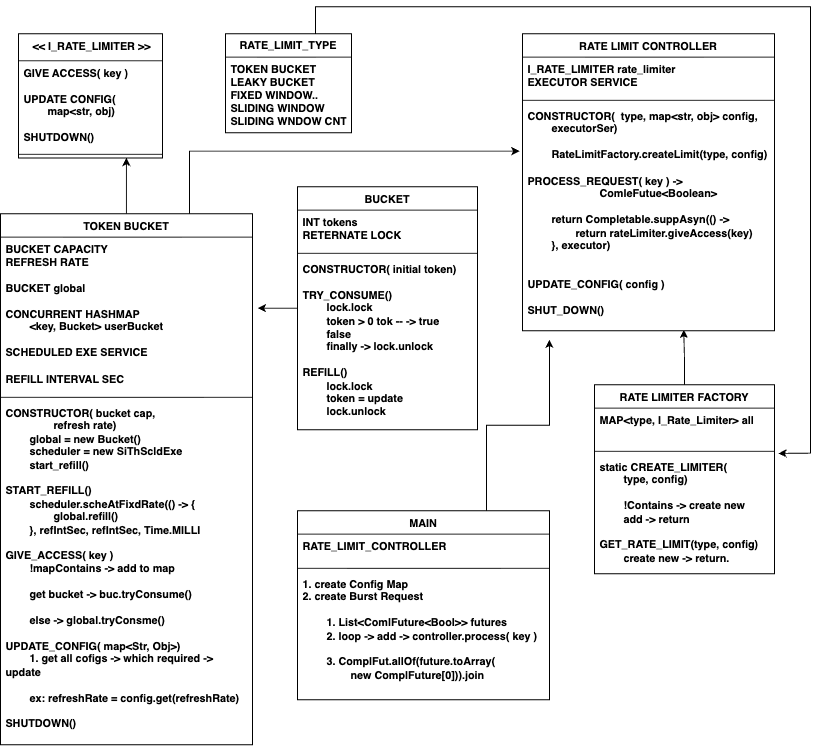

The diagram above was exported from draw.io. Its source (the exported page's mxGraphModel, read from the mxfile embedded in the PNG):
<mxGraphModel dx="2056" dy="1449" grid="1" gridSize="10" guides="1" tooltips="1" connect="1" arrows="1" fold="1" page="0" pageScale="1" pageWidth="850" pageHeight="1100" math="0" shadow="0">
  <root>
    <mxCell id="0" />
    <mxCell id="1" parent="0" />
    <mxCell id="zEFm7wtlbqMrAMXYhXrt-59" value="" style="text;strokeColor=none;fillColor=none;align=left;verticalAlign=middle;spacingTop=-1;spacingLeft=4;spacingRight=4;rotatable=0;labelPosition=right;points=[];portConstraint=eastwest;" vertex="1" parent="1">
      <mxGeometry x="280" y="220" width="20" height="14" as="geometry" />
    </mxCell>
    <mxCell id="zEFm7wtlbqMrAMXYhXrt-60" value="&amp;nbsp;&amp;lt;&amp;lt; I_RATE_LIMITER &amp;gt;&amp;gt;" style="swimlane;fontStyle=1;align=center;verticalAlign=top;childLayout=stackLayout;horizontal=1;startSize=30;horizontalStack=0;resizeParent=1;resizeParentMax=0;resizeLast=0;collapsible=1;marginBottom=0;whiteSpace=wrap;html=1;" vertex="1" parent="1">
      <mxGeometry x="-280" y="10" width="160" height="138" as="geometry" />
    </mxCell>
    <mxCell id="zEFm7wtlbqMrAMXYhXrt-61" value="&lt;b&gt;GIVE ACCESS( key )&lt;br&gt;&lt;br&gt;UPDATE CONFIG(&lt;br&gt;&lt;span style=&quot;white-space: pre;&quot;&gt;&#09;&lt;/span&gt;map&amp;lt;str, obj)&lt;br&gt;&lt;br&gt;SHUTDOWN()&lt;/b&gt;" style="text;strokeColor=none;fillColor=none;align=left;verticalAlign=top;spacingLeft=4;spacingRight=4;overflow=hidden;rotatable=0;points=[[0,0.5],[1,0.5]];portConstraint=eastwest;whiteSpace=wrap;html=1;" vertex="1" parent="zEFm7wtlbqMrAMXYhXrt-60">
      <mxGeometry y="30" width="160" height="100" as="geometry" />
    </mxCell>
    <mxCell id="zEFm7wtlbqMrAMXYhXrt-62" value="" style="line;strokeWidth=1;fillColor=none;align=left;verticalAlign=middle;spacingTop=-1;spacingLeft=3;spacingRight=3;rotatable=0;labelPosition=right;points=[];portConstraint=eastwest;strokeColor=inherit;" vertex="1" parent="zEFm7wtlbqMrAMXYhXrt-60">
      <mxGeometry y="130" width="160" height="8" as="geometry" />
    </mxCell>
    <mxCell id="zEFm7wtlbqMrAMXYhXrt-91" style="edgeStyle=orthogonalEdgeStyle;rounded=0;orthogonalLoop=1;jettySize=auto;html=1;entryX=0.75;entryY=1;entryDx=0;entryDy=0;" edge="1" parent="1" source="zEFm7wtlbqMrAMXYhXrt-67" target="zEFm7wtlbqMrAMXYhXrt-60">
      <mxGeometry relative="1" as="geometry" />
    </mxCell>
    <mxCell id="zEFm7wtlbqMrAMXYhXrt-95" style="edgeStyle=orthogonalEdgeStyle;rounded=0;orthogonalLoop=1;jettySize=auto;html=1;exitX=0.75;exitY=0;exitDx=0;exitDy=0;entryX=-0.012;entryY=0.208;entryDx=0;entryDy=0;entryPerimeter=0;" edge="1" parent="1" source="zEFm7wtlbqMrAMXYhXrt-67" target="zEFm7wtlbqMrAMXYhXrt-82">
      <mxGeometry relative="1" as="geometry" />
    </mxCell>
    <mxCell id="zEFm7wtlbqMrAMXYhXrt-67" value="TOKEN BUCKET" style="swimlane;fontStyle=1;align=center;verticalAlign=top;childLayout=stackLayout;horizontal=1;startSize=26;horizontalStack=0;resizeParent=1;resizeParentMax=0;resizeLast=0;collapsible=1;marginBottom=0;whiteSpace=wrap;html=1;" vertex="1" parent="1">
      <mxGeometry x="-300" y="210" width="280" height="590" as="geometry" />
    </mxCell>
    <mxCell id="zEFm7wtlbqMrAMXYhXrt-68" value="&lt;b&gt;BUCKET CAPACITY&lt;br&gt;REFRESH RATE&lt;br&gt;&lt;br&gt;BUCKET global&lt;br&gt;&lt;br&gt;CONCURRENT HASHMAP&lt;br&gt;&lt;span style=&quot;white-space: pre;&quot;&gt;&#09;&lt;/span&gt;&amp;lt;key, Bucket&amp;gt; userBucket&lt;br&gt;&lt;br&gt;SCHEDULED EXE SERVICE&lt;br&gt;&lt;br&gt;REFILL INTERVAL SEC&lt;/b&gt;" style="text;strokeColor=none;fillColor=none;align=left;verticalAlign=top;spacingLeft=4;spacingRight=4;overflow=hidden;rotatable=0;points=[[0,0.5],[1,0.5]];portConstraint=eastwest;whiteSpace=wrap;html=1;" vertex="1" parent="zEFm7wtlbqMrAMXYhXrt-67">
      <mxGeometry y="26" width="280" height="174" as="geometry" />
    </mxCell>
    <mxCell id="zEFm7wtlbqMrAMXYhXrt-69" value="" style="line;strokeWidth=1;fillColor=none;align=left;verticalAlign=middle;spacingTop=-1;spacingLeft=3;spacingRight=3;rotatable=0;labelPosition=right;points=[];portConstraint=eastwest;strokeColor=inherit;" vertex="1" parent="zEFm7wtlbqMrAMXYhXrt-67">
      <mxGeometry y="200" width="280" height="8" as="geometry" />
    </mxCell>
    <mxCell id="zEFm7wtlbqMrAMXYhXrt-70" value="&lt;b&gt;CONSTRUCTOR( bucket cap, &lt;br&gt;&lt;span style=&quot;white-space: pre;&quot;&gt;&#09;&lt;/span&gt;&lt;span style=&quot;white-space: pre;&quot;&gt;&#09;&lt;/span&gt;refresh rate)&lt;br&gt;&lt;span style=&quot;white-space: pre;&quot;&gt;&#09;&lt;/span&gt;global = new Bucket()&lt;br&gt;&lt;span style=&quot;white-space: pre;&quot;&gt;&#09;&lt;/span&gt;scheduler = new SiThScldExe&lt;br&gt;&lt;span style=&quot;white-space: pre;&quot;&gt;&#09;&lt;/span&gt;start_refill()&lt;br&gt;&lt;br&gt;START_REFILL()&lt;br&gt;&lt;span style=&quot;white-space: pre;&quot;&gt;&#09;&lt;/span&gt;scheduler.scheAtFixdRate(() -&amp;gt; {&lt;br&gt;&lt;span style=&quot;white-space: pre;&quot;&gt;&#09;&lt;span style=&quot;white-space: pre;&quot;&gt;&#09;&lt;/span&gt;&lt;/span&gt;global.refill()&lt;br&gt;&lt;span style=&quot;white-space: pre;&quot;&gt;&#09;&lt;/span&gt;}, refIntSec, refIntSec, Time.MILLI&lt;br&gt;&lt;br&gt;GIVE_ACCESS( key )&lt;br&gt;&lt;span style=&quot;white-space: pre;&quot;&gt;&#09;&lt;/span&gt;!mapContains -&amp;gt; add to map&lt;br&gt;&lt;span style=&quot;white-space: pre;&quot;&gt;&#09;&lt;/span&gt;&lt;br&gt;&lt;span style=&quot;white-space: pre;&quot;&gt;&#09;&lt;/span&gt;get bucket -&amp;gt; buc.tryConsume()&lt;br&gt;&lt;span style=&quot;white-space: pre;&quot;&gt;&#09;&lt;/span&gt;&lt;br&gt;&lt;span style=&quot;white-space: pre;&quot;&gt;&#09;&lt;/span&gt;else -&amp;gt; global.tryConsme()&lt;br&gt;&lt;br&gt;UPDATE_CONFIG( map&amp;lt;Str, Obj&amp;gt;)&lt;br&gt;&lt;span style=&quot;white-space: pre;&quot;&gt;&#09;&lt;/span&gt;1. get all cofigs -&amp;gt; which required -&amp;gt; update&lt;br&gt;&lt;span style=&quot;white-space: pre;&quot;&gt;&#09;&lt;/span&gt;&lt;br&gt;&lt;span style=&quot;white-space: pre;&quot;&gt;&#09;&lt;/span&gt;ex: refreshRate = config.get(refreshRate)&lt;br&gt;&lt;br&gt;SHUTDOWN()&lt;/b&gt;" style="text;strokeColor=none;fillColor=none;align=left;verticalAlign=top;spacingLeft=4;spacingRight=4;overflow=hidden;rotatable=0;points=[[0,0.5],[1,0.5]];portConstraint=eastwest;whiteSpace=wrap;html=1;" vertex="1" parent="zEFm7wtlbqMrAMXYhXrt-67">
      <mxGeometry y="208" width="280" height="382" as="geometry" />
    </mxCell>
    <mxCell id="zEFm7wtlbqMrAMXYhXrt-92" style="edgeStyle=orthogonalEdgeStyle;rounded=0;orthogonalLoop=1;jettySize=auto;html=1;entryX=1.021;entryY=0.454;entryDx=0;entryDy=0;entryPerimeter=0;" edge="1" parent="1" source="zEFm7wtlbqMrAMXYhXrt-71" target="zEFm7wtlbqMrAMXYhXrt-68">
      <mxGeometry relative="1" as="geometry" />
    </mxCell>
    <mxCell id="zEFm7wtlbqMrAMXYhXrt-71" value="BUCKET" style="swimlane;fontStyle=1;align=center;verticalAlign=top;childLayout=stackLayout;horizontal=1;startSize=26;horizontalStack=0;resizeParent=1;resizeParentMax=0;resizeLast=0;collapsible=1;marginBottom=0;whiteSpace=wrap;html=1;" vertex="1" parent="1">
      <mxGeometry x="30" y="180" width="200" height="270" as="geometry" />
    </mxCell>
    <mxCell id="zEFm7wtlbqMrAMXYhXrt-72" value="&lt;b&gt;INT tokens&lt;br&gt;RETERNATE LOCK&lt;br&gt;&lt;/b&gt;" style="text;strokeColor=none;fillColor=none;align=left;verticalAlign=top;spacingLeft=4;spacingRight=4;overflow=hidden;rotatable=0;points=[[0,0.5],[1,0.5]];portConstraint=eastwest;whiteSpace=wrap;html=1;" vertex="1" parent="zEFm7wtlbqMrAMXYhXrt-71">
      <mxGeometry y="26" width="200" height="44" as="geometry" />
    </mxCell>
    <mxCell id="zEFm7wtlbqMrAMXYhXrt-73" value="" style="line;strokeWidth=1;fillColor=none;align=left;verticalAlign=middle;spacingTop=-1;spacingLeft=3;spacingRight=3;rotatable=0;labelPosition=right;points=[];portConstraint=eastwest;strokeColor=inherit;" vertex="1" parent="zEFm7wtlbqMrAMXYhXrt-71">
      <mxGeometry y="70" width="200" height="8" as="geometry" />
    </mxCell>
    <mxCell id="zEFm7wtlbqMrAMXYhXrt-74" value="&lt;b&gt;CONSTRUCTOR( initial token)&lt;br&gt;&lt;br&gt;TRY_CONSUME()&lt;br&gt;&lt;span style=&quot;white-space: pre;&quot;&gt;&#09;&lt;/span&gt;lock.lock&lt;br&gt;&lt;span style=&quot;white-space: pre;&quot;&gt;&#09;&lt;/span&gt;token &amp;gt; 0 tok -- -&amp;gt; true&lt;br&gt;&lt;span style=&quot;white-space: pre;&quot;&gt;&#09;&lt;/span&gt;false&lt;br&gt;&lt;span style=&quot;white-space: pre;&quot;&gt;&#09;&lt;/span&gt;finally -&amp;gt; lock.unlock&lt;br&gt;&lt;br&gt;REFILL()&lt;br&gt;&lt;span style=&quot;white-space: pre;&quot;&gt;&#09;&lt;/span&gt;lock.lock&lt;br&gt;&lt;span style=&quot;white-space: pre;&quot;&gt;&#09;&lt;/span&gt;token = update&lt;br&gt;&lt;span style=&quot;white-space: pre;&quot;&gt;&#09;&lt;/span&gt;lock.unlock&lt;br&gt;&lt;/b&gt;" style="text;strokeColor=none;fillColor=none;align=left;verticalAlign=top;spacingLeft=4;spacingRight=4;overflow=hidden;rotatable=0;points=[[0,0.5],[1,0.5]];portConstraint=eastwest;whiteSpace=wrap;html=1;" vertex="1" parent="zEFm7wtlbqMrAMXYhXrt-71">
      <mxGeometry y="78" width="200" height="192" as="geometry" />
    </mxCell>
    <mxCell id="zEFm7wtlbqMrAMXYhXrt-75" value="&lt;b&gt;RATE_LIMIT_TYPE&lt;/b&gt;" style="swimlane;fontStyle=0;childLayout=stackLayout;horizontal=1;startSize=26;fillColor=none;horizontalStack=0;resizeParent=1;resizeParentMax=0;resizeLast=0;collapsible=1;marginBottom=0;whiteSpace=wrap;html=1;" vertex="1" parent="1">
      <mxGeometry x="-50" y="10" width="140" height="110" as="geometry" />
    </mxCell>
    <mxCell id="zEFm7wtlbqMrAMXYhXrt-76" value="&lt;b&gt;TOKEN BUCKET&lt;br&gt;LEAKY BUCKET&lt;br&gt;FIXED WINDOW..&lt;br&gt;SLIDING WINDOW&lt;br&gt;SLIDING WNDOW CNT&lt;/b&gt;" style="text;strokeColor=none;fillColor=none;align=left;verticalAlign=top;spacingLeft=4;spacingRight=4;overflow=hidden;rotatable=0;points=[[0,0.5],[1,0.5]];portConstraint=eastwest;whiteSpace=wrap;html=1;" vertex="1" parent="zEFm7wtlbqMrAMXYhXrt-75">
      <mxGeometry y="26" width="140" height="84" as="geometry" />
    </mxCell>
    <mxCell id="zEFm7wtlbqMrAMXYhXrt-79" value="RATE LIMIT CONTROLLER" style="swimlane;fontStyle=1;align=center;verticalAlign=top;childLayout=stackLayout;horizontal=1;startSize=26;horizontalStack=0;resizeParent=1;resizeParentMax=0;resizeLast=0;collapsible=1;marginBottom=0;whiteSpace=wrap;html=1;" vertex="1" parent="1">
      <mxGeometry x="280" y="10" width="280" height="330" as="geometry" />
    </mxCell>
    <mxCell id="zEFm7wtlbqMrAMXYhXrt-80" value="&lt;b&gt;I_RATE_LIMITER rate_limiter&lt;br&gt;EXECUTOR SERVICE&lt;br&gt;&lt;/b&gt;" style="text;strokeColor=none;fillColor=none;align=left;verticalAlign=top;spacingLeft=4;spacingRight=4;overflow=hidden;rotatable=0;points=[[0,0.5],[1,0.5]];portConstraint=eastwest;whiteSpace=wrap;html=1;" vertex="1" parent="zEFm7wtlbqMrAMXYhXrt-79">
      <mxGeometry y="26" width="280" height="44" as="geometry" />
    </mxCell>
    <mxCell id="zEFm7wtlbqMrAMXYhXrt-81" value="" style="line;strokeWidth=1;fillColor=none;align=left;verticalAlign=middle;spacingTop=-1;spacingLeft=3;spacingRight=3;rotatable=0;labelPosition=right;points=[];portConstraint=eastwest;strokeColor=inherit;" vertex="1" parent="zEFm7wtlbqMrAMXYhXrt-79">
      <mxGeometry y="70" width="280" height="8" as="geometry" />
    </mxCell>
    <mxCell id="zEFm7wtlbqMrAMXYhXrt-82" value="&lt;b&gt;CONSTRUCTOR(&amp;nbsp; type, map&amp;lt;str, obj&amp;gt; config,&lt;br&gt;&lt;span style=&quot;white-space: pre;&quot;&gt;&#09;&lt;/span&gt;executorSer)&lt;br&gt;&lt;br&gt;&lt;span style=&quot;white-space: pre;&quot;&gt;&#09;&lt;/span&gt;RateLimitFactory.createLimit(type, config)&lt;br&gt;&lt;br&gt;PROCESS_REQUEST( key ) -&amp;gt; &lt;span style=&quot;white-space: pre;&quot;&gt;&#09;&lt;/span&gt;&lt;span style=&quot;white-space: pre;&quot;&gt;&#09;&lt;/span&gt;&lt;span style=&quot;white-space: pre;&quot;&gt;&#09;&lt;/span&gt;ComleFutue&amp;lt;Boolean&amp;gt;&lt;br&gt;&lt;span style=&quot;white-space: pre;&quot;&gt;&#09;&lt;/span&gt;&lt;br&gt;&lt;span style=&quot;white-space: pre;&quot;&gt;&#09;&lt;/span&gt;return Completable.suppAsyn(() -&amp;gt;&lt;br&gt;&lt;span style=&quot;white-space: pre;&quot;&gt;&#09;&lt;span style=&quot;white-space: pre;&quot;&gt;&#09;&lt;/span&gt;return &lt;/span&gt;rateLimiter.giveAccess(key)&lt;br&gt;&lt;span style=&quot;white-space: pre;&quot;&gt;&#09;&lt;/span&gt;}, executor)&lt;br&gt;&lt;br&gt;&lt;br&gt;UPDATE_CONFIG( config )&lt;br&gt;&lt;br&gt;SHUT_DOWN()&lt;br&gt;&lt;/b&gt;" style="text;strokeColor=none;fillColor=none;align=left;verticalAlign=top;spacingLeft=4;spacingRight=4;overflow=hidden;rotatable=0;points=[[0,0.5],[1,0.5]];portConstraint=eastwest;whiteSpace=wrap;html=1;" vertex="1" parent="zEFm7wtlbqMrAMXYhXrt-79">
      <mxGeometry y="78" width="280" height="252" as="geometry" />
    </mxCell>
    <mxCell id="zEFm7wtlbqMrAMXYhXrt-94" style="edgeStyle=orthogonalEdgeStyle;rounded=0;orthogonalLoop=1;jettySize=auto;html=1;exitX=0.75;exitY=0;exitDx=0;exitDy=0;" edge="1" parent="1" source="zEFm7wtlbqMrAMXYhXrt-83">
      <mxGeometry relative="1" as="geometry">
        <mxPoint x="310" y="350" as="targetPoint" />
      </mxGeometry>
    </mxCell>
    <mxCell id="zEFm7wtlbqMrAMXYhXrt-83" value="MAIN" style="swimlane;fontStyle=1;align=center;verticalAlign=top;childLayout=stackLayout;horizontal=1;startSize=26;horizontalStack=0;resizeParent=1;resizeParentMax=0;resizeLast=0;collapsible=1;marginBottom=0;whiteSpace=wrap;html=1;" vertex="1" parent="1">
      <mxGeometry x="30" y="540" width="280" height="210" as="geometry" />
    </mxCell>
    <mxCell id="zEFm7wtlbqMrAMXYhXrt-84" value="&lt;b&gt;RATE_LIMIT_CONTROLLER&lt;br&gt;&lt;/b&gt;" style="text;strokeColor=none;fillColor=none;align=left;verticalAlign=top;spacingLeft=4;spacingRight=4;overflow=hidden;rotatable=0;points=[[0,0.5],[1,0.5]];portConstraint=eastwest;whiteSpace=wrap;html=1;" vertex="1" parent="zEFm7wtlbqMrAMXYhXrt-83">
      <mxGeometry y="26" width="280" height="34" as="geometry" />
    </mxCell>
    <mxCell id="zEFm7wtlbqMrAMXYhXrt-85" value="" style="line;strokeWidth=1;fillColor=none;align=left;verticalAlign=middle;spacingTop=-1;spacingLeft=3;spacingRight=3;rotatable=0;labelPosition=right;points=[];portConstraint=eastwest;strokeColor=inherit;" vertex="1" parent="zEFm7wtlbqMrAMXYhXrt-83">
      <mxGeometry y="60" width="280" height="8" as="geometry" />
    </mxCell>
    <mxCell id="zEFm7wtlbqMrAMXYhXrt-86" value="&lt;b&gt;1. create Config Map&lt;br&gt;2. create Burst Request&lt;br&gt;&lt;br&gt;&lt;span style=&quot;white-space: pre;&quot;&gt;&#09;&lt;/span&gt;1. List&amp;lt;ComlFuture&amp;lt;Bool&amp;gt;&amp;gt; futures&lt;br&gt;&lt;span style=&quot;white-space: pre;&quot;&gt;&#09;&lt;/span&gt;2. loop -&amp;gt; add -&amp;gt; controller.process( key )&lt;br&gt;&lt;br&gt;&lt;span style=&quot;white-space: pre;&quot;&gt;&#09;&lt;/span&gt;3. ComplFut.allOf(future.toArray(&lt;br&gt;&lt;span style=&quot;white-space: pre;&quot;&gt;&#09;&lt;/span&gt;&lt;span style=&quot;white-space: pre;&quot;&gt;&#09;&lt;/span&gt;new ComplFuture[0])).join&lt;br&gt;&lt;br&gt;&lt;br&gt;&lt;/b&gt;" style="text;strokeColor=none;fillColor=none;align=left;verticalAlign=top;spacingLeft=4;spacingRight=4;overflow=hidden;rotatable=0;points=[[0,0.5],[1,0.5]];portConstraint=eastwest;whiteSpace=wrap;html=1;" vertex="1" parent="zEFm7wtlbqMrAMXYhXrt-83">
      <mxGeometry y="68" width="280" height="142" as="geometry" />
    </mxCell>
    <mxCell id="zEFm7wtlbqMrAMXYhXrt-93" style="edgeStyle=orthogonalEdgeStyle;rounded=0;orthogonalLoop=1;jettySize=auto;html=1;entryX=0.64;entryY=0.996;entryDx=0;entryDy=0;entryPerimeter=0;" edge="1" parent="1" source="zEFm7wtlbqMrAMXYhXrt-87" target="zEFm7wtlbqMrAMXYhXrt-82">
      <mxGeometry relative="1" as="geometry" />
    </mxCell>
    <mxCell id="zEFm7wtlbqMrAMXYhXrt-87" value="RATE LIMITER FACTORY" style="swimlane;fontStyle=1;align=center;verticalAlign=top;childLayout=stackLayout;horizontal=1;startSize=26;horizontalStack=0;resizeParent=1;resizeParentMax=0;resizeLast=0;collapsible=1;marginBottom=0;whiteSpace=wrap;html=1;" vertex="1" parent="1">
      <mxGeometry x="360" y="400" width="200" height="210" as="geometry" />
    </mxCell>
    <mxCell id="zEFm7wtlbqMrAMXYhXrt-88" value="&lt;b&gt;MAP&amp;lt;type, I_Rate_Limiter&amp;gt; all&lt;br&gt;&lt;/b&gt;" style="text;strokeColor=none;fillColor=none;align=left;verticalAlign=top;spacingLeft=4;spacingRight=4;overflow=hidden;rotatable=0;points=[[0,0.5],[1,0.5]];portConstraint=eastwest;whiteSpace=wrap;html=1;" vertex="1" parent="zEFm7wtlbqMrAMXYhXrt-87">
      <mxGeometry y="26" width="200" height="44" as="geometry" />
    </mxCell>
    <mxCell id="zEFm7wtlbqMrAMXYhXrt-89" value="" style="line;strokeWidth=1;fillColor=none;align=left;verticalAlign=middle;spacingTop=-1;spacingLeft=3;spacingRight=3;rotatable=0;labelPosition=right;points=[];portConstraint=eastwest;strokeColor=inherit;" vertex="1" parent="zEFm7wtlbqMrAMXYhXrt-87">
      <mxGeometry y="70" width="200" height="8" as="geometry" />
    </mxCell>
    <mxCell id="zEFm7wtlbqMrAMXYhXrt-90" value="&lt;b&gt;static CREATE_LIMITER(&lt;br&gt;&lt;span style=&quot;white-space: pre;&quot;&gt;&#09;&lt;/span&gt;type, config)&lt;br&gt;&lt;br&gt;&lt;span style=&quot;white-space: pre;&quot;&gt;&#09;&lt;/span&gt;!Contains -&amp;gt; create new&lt;br&gt;&lt;span style=&quot;white-space: pre;&quot;&gt;&#09;&lt;/span&gt;add -&amp;gt; return&lt;br&gt;&lt;br&gt;GET_RATE_LIMIT(type, config)&lt;br&gt;&lt;span style=&quot;white-space: pre;&quot;&gt;&#09;&lt;/span&gt;create new -&amp;gt; return.&lt;br&gt;&lt;/b&gt;" style="text;strokeColor=none;fillColor=none;align=left;verticalAlign=top;spacingLeft=4;spacingRight=4;overflow=hidden;rotatable=0;points=[[0,0.5],[1,0.5]];portConstraint=eastwest;whiteSpace=wrap;html=1;" vertex="1" parent="zEFm7wtlbqMrAMXYhXrt-87">
      <mxGeometry y="78" width="200" height="132" as="geometry" />
    </mxCell>
    <mxCell id="zEFm7wtlbqMrAMXYhXrt-97" value="" style="endArrow=classic;html=1;rounded=0;entryX=1.023;entryY=-0.013;entryDx=0;entryDy=0;entryPerimeter=0;" edge="1" parent="1" target="zEFm7wtlbqMrAMXYhXrt-90">
      <mxGeometry width="50" height="50" relative="1" as="geometry">
        <mxPoint x="50" y="10" as="sourcePoint" />
        <mxPoint x="100" y="-40" as="targetPoint" />
        <Array as="points">
          <mxPoint x="50" y="-20" />
          <mxPoint x="600" y="-20" />
          <mxPoint x="600" y="476" />
        </Array>
      </mxGeometry>
    </mxCell>
  </root>
</mxGraphModel>